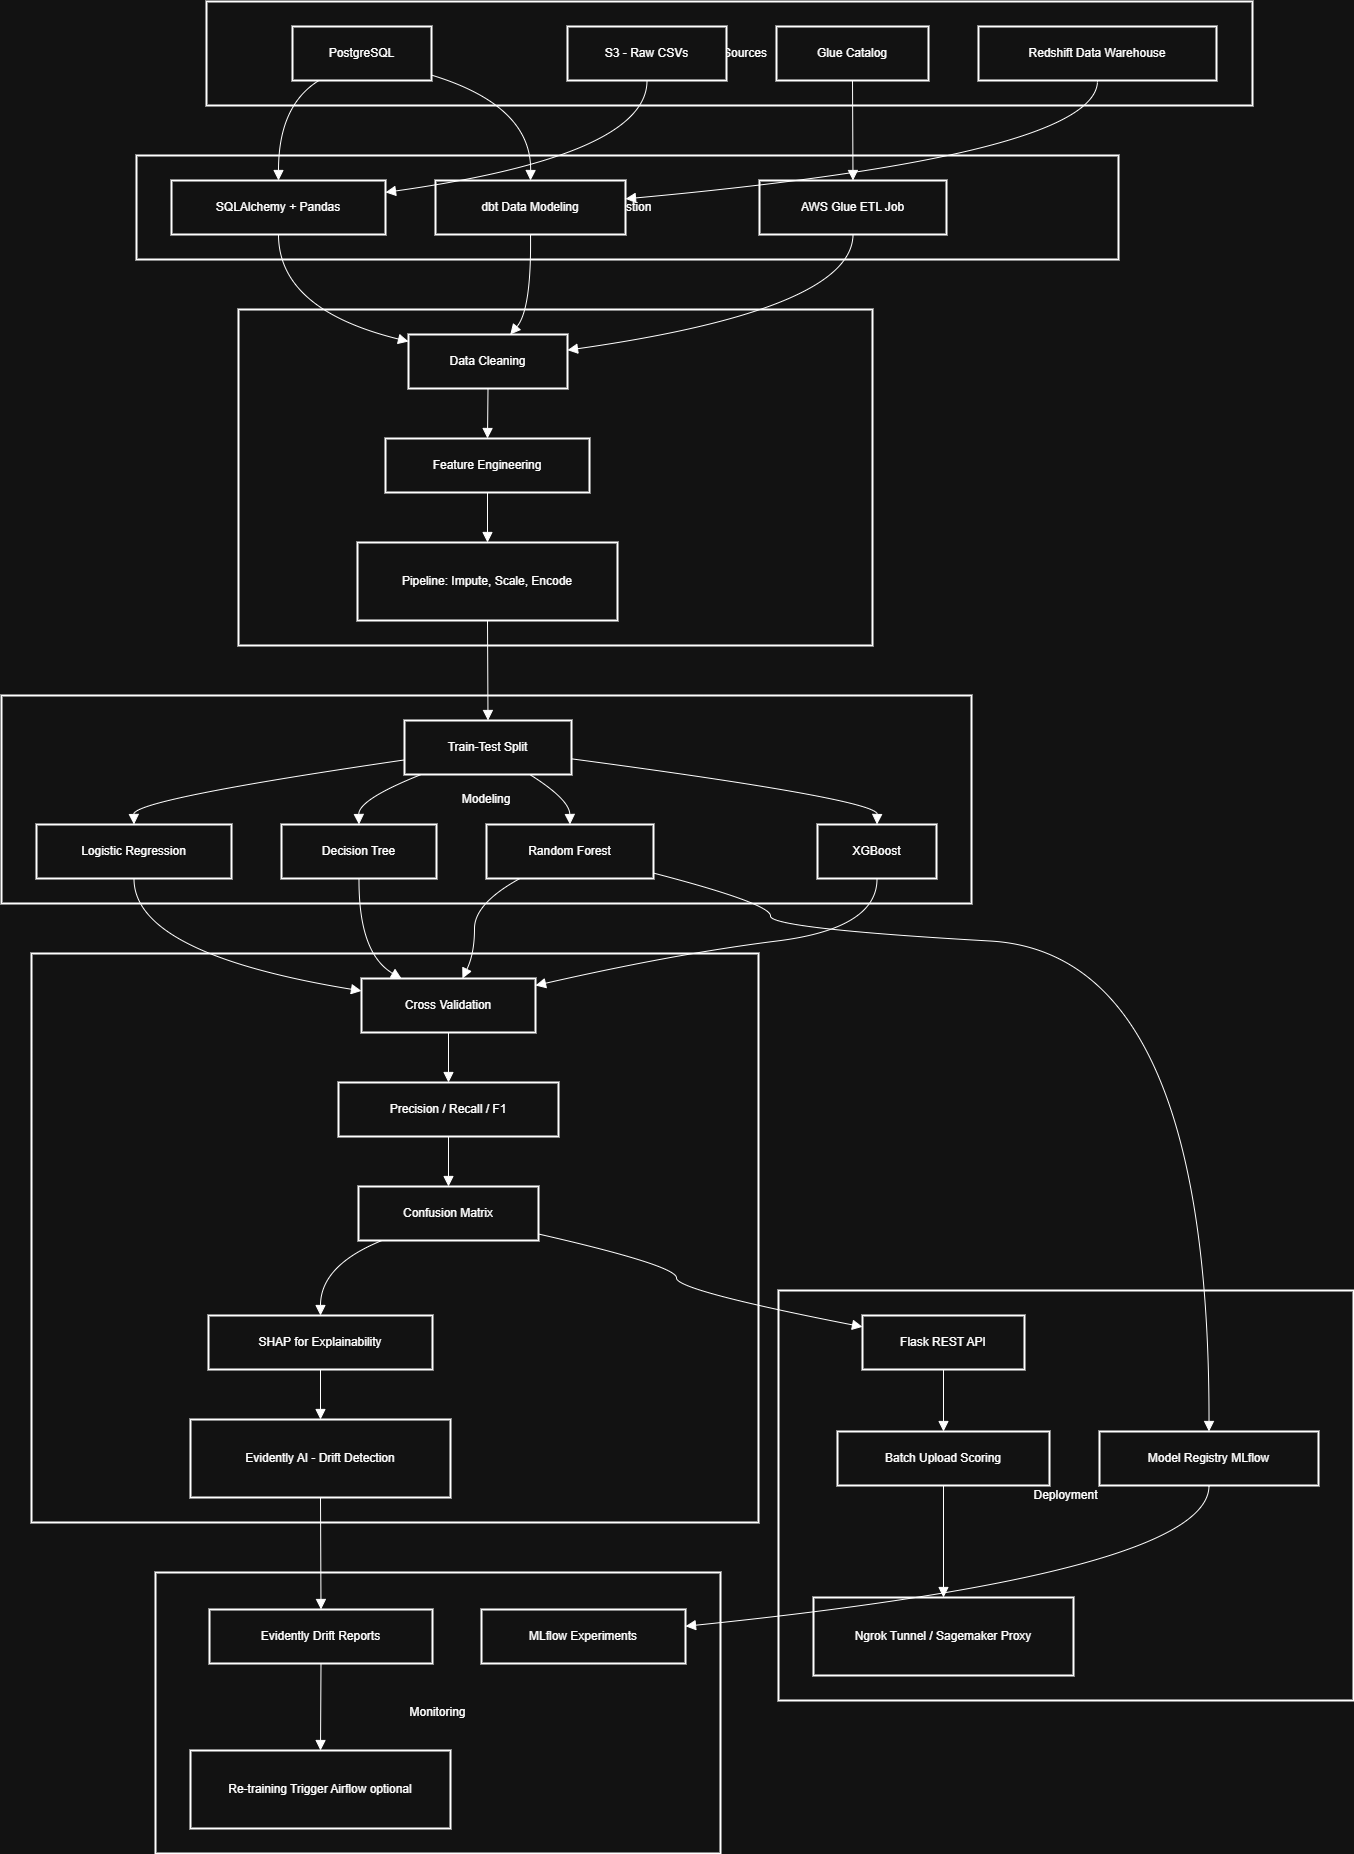

The diagram above was exported from draw.io. Its source (the exported page's mxGraphModel, read from the mxfile embedded in the PNG):
<mxGraphModel dx="1111" dy="683" grid="0" gridSize="10" guides="1" tooltips="1" connect="1" arrows="1" fold="1" page="1" pageScale="1" pageWidth="827" pageHeight="1169" background="none" math="0" shadow="0">
  <root>
    <mxCell id="0" />
    <mxCell id="1" parent="0" />
    <mxCell id="DQlpzzzpugjhY4l4df8h-1" value="Monitoring" style="whiteSpace=wrap;strokeWidth=2;" vertex="1" parent="1">
      <mxGeometry x="174" y="2701" width="565" height="281" as="geometry" />
    </mxCell>
    <mxCell id="DQlpzzzpugjhY4l4df8h-2" value="Deployment" style="whiteSpace=wrap;strokeWidth=2;" vertex="1" parent="1">
      <mxGeometry x="797" y="2419" width="575" height="410" as="geometry" />
    </mxCell>
    <mxCell id="DQlpzzzpugjhY4l4df8h-3" value="Evaluation" style="whiteSpace=wrap;strokeWidth=2;" vertex="1" parent="1">
      <mxGeometry x="50" y="2082" width="727" height="569" as="geometry" />
    </mxCell>
    <mxCell id="DQlpzzzpugjhY4l4df8h-4" value="Modeling" style="whiteSpace=wrap;strokeWidth=2;" vertex="1" parent="1">
      <mxGeometry x="20" y="1824" width="970" height="208" as="geometry" />
    </mxCell>
    <mxCell id="DQlpzzzpugjhY4l4df8h-5" value="Processing" style="whiteSpace=wrap;strokeWidth=2;" vertex="1" parent="1">
      <mxGeometry x="257" y="1438" width="634" height="336" as="geometry" />
    </mxCell>
    <mxCell id="DQlpzzzpugjhY4l4df8h-6" value="Ingestion" style="whiteSpace=wrap;strokeWidth=2;" vertex="1" parent="1">
      <mxGeometry x="155" y="1284" width="982" height="104" as="geometry" />
    </mxCell>
    <mxCell id="DQlpzzzpugjhY4l4df8h-7" value="Data_Sources" style="whiteSpace=wrap;strokeWidth=2;" vertex="1" parent="1">
      <mxGeometry x="225" y="1130" width="1046" height="104" as="geometry" />
    </mxCell>
    <mxCell id="DQlpzzzpugjhY4l4df8h-8" value="PostgreSQL" style="whiteSpace=wrap;strokeWidth=2;" vertex="1" parent="1">
      <mxGeometry x="311" y="1155" width="139" height="54" as="geometry" />
    </mxCell>
    <mxCell id="DQlpzzzpugjhY4l4df8h-9" value="S3 - Raw CSVs" style="whiteSpace=wrap;strokeWidth=2;" vertex="1" parent="1">
      <mxGeometry x="586" y="1155" width="159" height="54" as="geometry" />
    </mxCell>
    <mxCell id="DQlpzzzpugjhY4l4df8h-10" value="Glue Catalog" style="whiteSpace=wrap;strokeWidth=2;" vertex="1" parent="1">
      <mxGeometry x="795" y="1155" width="152" height="54" as="geometry" />
    </mxCell>
    <mxCell id="DQlpzzzpugjhY4l4df8h-11" value="Redshift Data Warehouse" style="whiteSpace=wrap;strokeWidth=2;" vertex="1" parent="1">
      <mxGeometry x="997" y="1155" width="238" height="54" as="geometry" />
    </mxCell>
    <mxCell id="DQlpzzzpugjhY4l4df8h-12" value="SQLAlchemy + Pandas" style="whiteSpace=wrap;strokeWidth=2;" vertex="1" parent="1">
      <mxGeometry x="190" y="1309" width="214" height="54" as="geometry" />
    </mxCell>
    <mxCell id="DQlpzzzpugjhY4l4df8h-13" value="AWS Glue ETL Job" style="whiteSpace=wrap;strokeWidth=2;" vertex="1" parent="1">
      <mxGeometry x="778" y="1309" width="187" height="54" as="geometry" />
    </mxCell>
    <mxCell id="DQlpzzzpugjhY4l4df8h-14" value="dbt Data Modeling" style="whiteSpace=wrap;strokeWidth=2;" vertex="1" parent="1">
      <mxGeometry x="454" y="1309" width="190" height="54" as="geometry" />
    </mxCell>
    <mxCell id="DQlpzzzpugjhY4l4df8h-15" value="Data Cleaning" style="whiteSpace=wrap;strokeWidth=2;" vertex="1" parent="1">
      <mxGeometry x="427" y="1463" width="159" height="54" as="geometry" />
    </mxCell>
    <mxCell id="DQlpzzzpugjhY4l4df8h-16" value="Feature Engineering" style="whiteSpace=wrap;strokeWidth=2;" vertex="1" parent="1">
      <mxGeometry x="404" y="1567" width="204" height="54" as="geometry" />
    </mxCell>
    <mxCell id="DQlpzzzpugjhY4l4df8h-17" value="Pipeline: Impute, Scale, Encode" style="whiteSpace=wrap;strokeWidth=2;" vertex="1" parent="1">
      <mxGeometry x="376" y="1671" width="260" height="78" as="geometry" />
    </mxCell>
    <mxCell id="DQlpzzzpugjhY4l4df8h-18" value="Train-Test Split" style="whiteSpace=wrap;strokeWidth=2;" vertex="1" parent="1">
      <mxGeometry x="423" y="1849" width="167" height="54" as="geometry" />
    </mxCell>
    <mxCell id="DQlpzzzpugjhY4l4df8h-19" value="Logistic Regression" style="whiteSpace=wrap;strokeWidth=2;" vertex="1" parent="1">
      <mxGeometry x="55" y="1953" width="195" height="54" as="geometry" />
    </mxCell>
    <mxCell id="DQlpzzzpugjhY4l4df8h-20" value="Decision Tree" style="whiteSpace=wrap;strokeWidth=2;" vertex="1" parent="1">
      <mxGeometry x="300" y="1953" width="155" height="54" as="geometry" />
    </mxCell>
    <mxCell id="DQlpzzzpugjhY4l4df8h-21" value="Random Forest" style="whiteSpace=wrap;strokeWidth=2;" vertex="1" parent="1">
      <mxGeometry x="505" y="1953" width="167" height="54" as="geometry" />
    </mxCell>
    <mxCell id="DQlpzzzpugjhY4l4df8h-22" value="XGBoost" style="whiteSpace=wrap;strokeWidth=2;" vertex="1" parent="1">
      <mxGeometry x="836" y="1953" width="119" height="54" as="geometry" />
    </mxCell>
    <mxCell id="DQlpzzzpugjhY4l4df8h-23" value="Cross Validation" style="whiteSpace=wrap;strokeWidth=2;" vertex="1" parent="1">
      <mxGeometry x="380" y="2107" width="174" height="54" as="geometry" />
    </mxCell>
    <mxCell id="DQlpzzzpugjhY4l4df8h-24" value="Precision / Recall / F1" style="whiteSpace=wrap;strokeWidth=2;" vertex="1" parent="1">
      <mxGeometry x="357" y="2211" width="220" height="54" as="geometry" />
    </mxCell>
    <mxCell id="DQlpzzzpugjhY4l4df8h-25" value="Confusion Matrix" style="whiteSpace=wrap;strokeWidth=2;" vertex="1" parent="1">
      <mxGeometry x="377" y="2315" width="180" height="54" as="geometry" />
    </mxCell>
    <mxCell id="DQlpzzzpugjhY4l4df8h-26" value="SHAP for Explainability" style="whiteSpace=wrap;strokeWidth=2;" vertex="1" parent="1">
      <mxGeometry x="227" y="2444" width="224" height="54" as="geometry" />
    </mxCell>
    <mxCell id="DQlpzzzpugjhY4l4df8h-27" value="Evidently AI - Drift Detection" style="whiteSpace=wrap;strokeWidth=2;" vertex="1" parent="1">
      <mxGeometry x="209" y="2548" width="260" height="78" as="geometry" />
    </mxCell>
    <mxCell id="DQlpzzzpugjhY4l4df8h-28" value="Flask REST API" style="whiteSpace=wrap;strokeWidth=2;" vertex="1" parent="1">
      <mxGeometry x="881" y="2444" width="162" height="54" as="geometry" />
    </mxCell>
    <mxCell id="DQlpzzzpugjhY4l4df8h-29" value="Batch Upload Scoring" style="whiteSpace=wrap;strokeWidth=2;" vertex="1" parent="1">
      <mxGeometry x="856" y="2560" width="212" height="54" as="geometry" />
    </mxCell>
    <mxCell id="DQlpzzzpugjhY4l4df8h-30" value="Ngrok Tunnel / Sagemaker Proxy" style="whiteSpace=wrap;strokeWidth=2;" vertex="1" parent="1">
      <mxGeometry x="832" y="2726" width="260" height="78" as="geometry" />
    </mxCell>
    <mxCell id="DQlpzzzpugjhY4l4df8h-31" value="Model Registry MLflow" style="whiteSpace=wrap;strokeWidth=2;" vertex="1" parent="1">
      <mxGeometry x="1118" y="2560" width="219" height="54" as="geometry" />
    </mxCell>
    <mxCell id="DQlpzzzpugjhY4l4df8h-32" value="MLflow Experiments" style="whiteSpace=wrap;strokeWidth=2;" vertex="1" parent="1">
      <mxGeometry x="500" y="2738" width="204" height="54" as="geometry" />
    </mxCell>
    <mxCell id="DQlpzzzpugjhY4l4df8h-33" value="Evidently Drift Reports" style="whiteSpace=wrap;strokeWidth=2;" vertex="1" parent="1">
      <mxGeometry x="228" y="2738" width="223" height="54" as="geometry" />
    </mxCell>
    <mxCell id="DQlpzzzpugjhY4l4df8h-34" value="Re-training Trigger Airflow optional" style="whiteSpace=wrap;strokeWidth=2;" vertex="1" parent="1">
      <mxGeometry x="209" y="2879" width="260" height="78" as="geometry" />
    </mxCell>
    <mxCell id="DQlpzzzpugjhY4l4df8h-35" value="" style="curved=1;startArrow=none;endArrow=block;exitX=0.19;exitY=1;entryX=0.5;entryY=0;rounded=0;fontSize=12;startSize=8;endSize=8;" edge="1" parent="1" source="DQlpzzzpugjhY4l4df8h-8" target="DQlpzzzpugjhY4l4df8h-12">
      <mxGeometry relative="1" as="geometry">
        <Array as="points">
          <mxPoint x="297" y="1234" />
        </Array>
      </mxGeometry>
    </mxCell>
    <mxCell id="DQlpzzzpugjhY4l4df8h-36" value="" style="curved=1;startArrow=none;endArrow=block;exitX=0.5;exitY=1;entryX=1;entryY=0.22;rounded=0;fontSize=12;startSize=8;endSize=8;" edge="1" parent="1" source="DQlpzzzpugjhY4l4df8h-9" target="DQlpzzzpugjhY4l4df8h-12">
      <mxGeometry relative="1" as="geometry">
        <Array as="points">
          <mxPoint x="666" y="1284" />
        </Array>
      </mxGeometry>
    </mxCell>
    <mxCell id="DQlpzzzpugjhY4l4df8h-37" value="" style="curved=1;startArrow=none;endArrow=block;exitX=0.5;exitY=1;entryX=0.5;entryY=0;rounded=0;fontSize=12;startSize=8;endSize=8;" edge="1" parent="1" source="DQlpzzzpugjhY4l4df8h-10" target="DQlpzzzpugjhY4l4df8h-13">
      <mxGeometry relative="1" as="geometry">
        <Array as="points" />
      </mxGeometry>
    </mxCell>
    <mxCell id="DQlpzzzpugjhY4l4df8h-38" value="" style="curved=1;startArrow=none;endArrow=block;exitX=1;exitY=0.9;entryX=0.5;entryY=0;rounded=0;fontSize=12;startSize=8;endSize=8;" edge="1" parent="1" source="DQlpzzzpugjhY4l4df8h-8" target="DQlpzzzpugjhY4l4df8h-14">
      <mxGeometry relative="1" as="geometry">
        <Array as="points">
          <mxPoint x="550" y="1234" />
        </Array>
      </mxGeometry>
    </mxCell>
    <mxCell id="DQlpzzzpugjhY4l4df8h-39" value="" style="curved=1;startArrow=none;endArrow=block;exitX=0.5;exitY=1;entryX=1;entryY=0.34;rounded=0;fontSize=12;startSize=8;endSize=8;" edge="1" parent="1" source="DQlpzzzpugjhY4l4df8h-11" target="DQlpzzzpugjhY4l4df8h-14">
      <mxGeometry relative="1" as="geometry">
        <Array as="points">
          <mxPoint x="1117" y="1284" />
        </Array>
      </mxGeometry>
    </mxCell>
    <mxCell id="DQlpzzzpugjhY4l4df8h-40" value="" style="curved=1;startArrow=none;endArrow=block;exitX=0.5;exitY=1;entryX=0;entryY=0.13;rounded=0;fontSize=12;startSize=8;endSize=8;" edge="1" parent="1" source="DQlpzzzpugjhY4l4df8h-12" target="DQlpzzzpugjhY4l4df8h-15">
      <mxGeometry relative="1" as="geometry">
        <Array as="points">
          <mxPoint x="297" y="1438" />
        </Array>
      </mxGeometry>
    </mxCell>
    <mxCell id="DQlpzzzpugjhY4l4df8h-41" value="" style="curved=1;startArrow=none;endArrow=block;exitX=0.5;exitY=1;entryX=1;entryY=0.29;rounded=0;fontSize=12;startSize=8;endSize=8;" edge="1" parent="1" source="DQlpzzzpugjhY4l4df8h-13" target="DQlpzzzpugjhY4l4df8h-15">
      <mxGeometry relative="1" as="geometry">
        <Array as="points">
          <mxPoint x="871" y="1438" />
        </Array>
      </mxGeometry>
    </mxCell>
    <mxCell id="DQlpzzzpugjhY4l4df8h-42" value="" style="curved=1;startArrow=none;endArrow=block;exitX=0.5;exitY=1;entryX=0.64;entryY=0;rounded=0;fontSize=12;startSize=8;endSize=8;" edge="1" parent="1" source="DQlpzzzpugjhY4l4df8h-14" target="DQlpzzzpugjhY4l4df8h-15">
      <mxGeometry relative="1" as="geometry">
        <Array as="points">
          <mxPoint x="550" y="1438" />
        </Array>
      </mxGeometry>
    </mxCell>
    <mxCell id="DQlpzzzpugjhY4l4df8h-43" value="" style="curved=1;startArrow=none;endArrow=block;exitX=0.5;exitY=1;entryX=0.5;entryY=0;rounded=0;fontSize=12;startSize=8;endSize=8;" edge="1" parent="1" source="DQlpzzzpugjhY4l4df8h-15" target="DQlpzzzpugjhY4l4df8h-16">
      <mxGeometry relative="1" as="geometry">
        <Array as="points" />
      </mxGeometry>
    </mxCell>
    <mxCell id="DQlpzzzpugjhY4l4df8h-44" value="" style="curved=1;startArrow=none;endArrow=block;exitX=0.5;exitY=1;entryX=0.5;entryY=0;rounded=0;fontSize=12;startSize=8;endSize=8;" edge="1" parent="1" source="DQlpzzzpugjhY4l4df8h-16" target="DQlpzzzpugjhY4l4df8h-17">
      <mxGeometry relative="1" as="geometry">
        <Array as="points" />
      </mxGeometry>
    </mxCell>
    <mxCell id="DQlpzzzpugjhY4l4df8h-45" value="" style="curved=1;startArrow=none;endArrow=block;exitX=0.5;exitY=1;entryX=0.5;entryY=0;rounded=0;fontSize=12;startSize=8;endSize=8;" edge="1" parent="1" source="DQlpzzzpugjhY4l4df8h-17" target="DQlpzzzpugjhY4l4df8h-18">
      <mxGeometry relative="1" as="geometry">
        <Array as="points" />
      </mxGeometry>
    </mxCell>
    <mxCell id="DQlpzzzpugjhY4l4df8h-46" value="" style="curved=1;startArrow=none;endArrow=block;exitX=0;exitY=0.73;entryX=0.5;entryY=0;rounded=0;fontSize=12;startSize=8;endSize=8;" edge="1" parent="1" source="DQlpzzzpugjhY4l4df8h-18" target="DQlpzzzpugjhY4l4df8h-19">
      <mxGeometry relative="1" as="geometry">
        <Array as="points">
          <mxPoint x="152" y="1928" />
        </Array>
      </mxGeometry>
    </mxCell>
    <mxCell id="DQlpzzzpugjhY4l4df8h-47" value="" style="curved=1;startArrow=none;endArrow=block;exitX=0.5;exitY=1;entryX=0;entryY=0.23;rounded=0;fontSize=12;startSize=8;endSize=8;" edge="1" parent="1" source="DQlpzzzpugjhY4l4df8h-19" target="DQlpzzzpugjhY4l4df8h-23">
      <mxGeometry relative="1" as="geometry">
        <Array as="points">
          <mxPoint x="152" y="2082" />
        </Array>
      </mxGeometry>
    </mxCell>
    <mxCell id="DQlpzzzpugjhY4l4df8h-48" value="" style="curved=1;startArrow=none;endArrow=block;exitX=0.1;exitY=1;entryX=0.5;entryY=0;rounded=0;fontSize=12;startSize=8;endSize=8;" edge="1" parent="1" source="DQlpzzzpugjhY4l4df8h-18" target="DQlpzzzpugjhY4l4df8h-20">
      <mxGeometry relative="1" as="geometry">
        <Array as="points">
          <mxPoint x="377" y="1928" />
        </Array>
      </mxGeometry>
    </mxCell>
    <mxCell id="DQlpzzzpugjhY4l4df8h-49" value="" style="curved=1;startArrow=none;endArrow=block;exitX=0.5;exitY=1;entryX=0.23;entryY=0;rounded=0;fontSize=12;startSize=8;endSize=8;" edge="1" parent="1" source="DQlpzzzpugjhY4l4df8h-20" target="DQlpzzzpugjhY4l4df8h-23">
      <mxGeometry relative="1" as="geometry">
        <Array as="points">
          <mxPoint x="377" y="2082" />
        </Array>
      </mxGeometry>
    </mxCell>
    <mxCell id="DQlpzzzpugjhY4l4df8h-50" value="" style="curved=1;startArrow=none;endArrow=block;exitX=0.75;exitY=1;entryX=0.5;entryY=0;rounded=0;fontSize=12;startSize=8;endSize=8;" edge="1" parent="1" source="DQlpzzzpugjhY4l4df8h-18" target="DQlpzzzpugjhY4l4df8h-21">
      <mxGeometry relative="1" as="geometry">
        <Array as="points">
          <mxPoint x="588" y="1928" />
        </Array>
      </mxGeometry>
    </mxCell>
    <mxCell id="DQlpzzzpugjhY4l4df8h-51" value="" style="curved=1;startArrow=none;endArrow=block;exitX=0.2;exitY=1;entryX=0.58;entryY=0;rounded=0;fontSize=12;startSize=8;endSize=8;" edge="1" parent="1" source="DQlpzzzpugjhY4l4df8h-21" target="DQlpzzzpugjhY4l4df8h-23">
      <mxGeometry relative="1" as="geometry">
        <Array as="points">
          <mxPoint x="493" y="2032" />
          <mxPoint x="493" y="2082" />
        </Array>
      </mxGeometry>
    </mxCell>
    <mxCell id="DQlpzzzpugjhY4l4df8h-52" value="" style="curved=1;startArrow=none;endArrow=block;exitX=1;exitY=0.71;entryX=0.5;entryY=0;rounded=0;fontSize=12;startSize=8;endSize=8;" edge="1" parent="1" source="DQlpzzzpugjhY4l4df8h-18" target="DQlpzzzpugjhY4l4df8h-22">
      <mxGeometry relative="1" as="geometry">
        <Array as="points">
          <mxPoint x="896" y="1928" />
        </Array>
      </mxGeometry>
    </mxCell>
    <mxCell id="DQlpzzzpugjhY4l4df8h-53" value="" style="curved=1;startArrow=none;endArrow=block;exitX=0.5;exitY=1;entryX=1;entryY=0.13;rounded=0;fontSize=12;startSize=8;endSize=8;" edge="1" parent="1" source="DQlpzzzpugjhY4l4df8h-22" target="DQlpzzzpugjhY4l4df8h-23">
      <mxGeometry relative="1" as="geometry">
        <Array as="points">
          <mxPoint x="896" y="2057" />
          <mxPoint x="695" y="2082" />
        </Array>
      </mxGeometry>
    </mxCell>
    <mxCell id="DQlpzzzpugjhY4l4df8h-54" value="" style="curved=1;startArrow=none;endArrow=block;exitX=0.5;exitY=1;entryX=0.5;entryY=0;rounded=0;fontSize=12;startSize=8;endSize=8;" edge="1" parent="1" source="DQlpzzzpugjhY4l4df8h-23" target="DQlpzzzpugjhY4l4df8h-24">
      <mxGeometry relative="1" as="geometry">
        <Array as="points" />
      </mxGeometry>
    </mxCell>
    <mxCell id="DQlpzzzpugjhY4l4df8h-55" value="" style="curved=1;startArrow=none;endArrow=block;exitX=0.5;exitY=1;entryX=0.5;entryY=0;rounded=0;fontSize=12;startSize=8;endSize=8;" edge="1" parent="1" source="DQlpzzzpugjhY4l4df8h-24" target="DQlpzzzpugjhY4l4df8h-25">
      <mxGeometry relative="1" as="geometry">
        <Array as="points" />
      </mxGeometry>
    </mxCell>
    <mxCell id="DQlpzzzpugjhY4l4df8h-56" value="" style="curved=1;startArrow=none;endArrow=block;exitX=0.13;exitY=1;entryX=0.5;entryY=0;rounded=0;fontSize=12;startSize=8;endSize=8;" edge="1" parent="1" source="DQlpzzzpugjhY4l4df8h-25" target="DQlpzzzpugjhY4l4df8h-26">
      <mxGeometry relative="1" as="geometry">
        <Array as="points">
          <mxPoint x="339" y="2394" />
        </Array>
      </mxGeometry>
    </mxCell>
    <mxCell id="DQlpzzzpugjhY4l4df8h-57" value="" style="curved=1;startArrow=none;endArrow=block;exitX=0.5;exitY=1;entryX=0.5;entryY=0;rounded=0;fontSize=12;startSize=8;endSize=8;" edge="1" parent="1" source="DQlpzzzpugjhY4l4df8h-26" target="DQlpzzzpugjhY4l4df8h-27">
      <mxGeometry relative="1" as="geometry">
        <Array as="points" />
      </mxGeometry>
    </mxCell>
    <mxCell id="DQlpzzzpugjhY4l4df8h-58" value="" style="curved=1;startArrow=none;endArrow=block;exitX=1;exitY=0.88;entryX=0;entryY=0.21;rounded=0;fontSize=12;startSize=8;endSize=8;" edge="1" parent="1" source="DQlpzzzpugjhY4l4df8h-25" target="DQlpzzzpugjhY4l4df8h-28">
      <mxGeometry relative="1" as="geometry">
        <Array as="points">
          <mxPoint x="695" y="2394" />
          <mxPoint x="695" y="2419" />
        </Array>
      </mxGeometry>
    </mxCell>
    <mxCell id="DQlpzzzpugjhY4l4df8h-59" value="" style="curved=1;startArrow=none;endArrow=block;exitX=0.5;exitY=1;entryX=0.5;entryY=0;rounded=0;fontSize=12;startSize=8;endSize=8;" edge="1" parent="1" source="DQlpzzzpugjhY4l4df8h-28" target="DQlpzzzpugjhY4l4df8h-29">
      <mxGeometry relative="1" as="geometry">
        <Array as="points" />
      </mxGeometry>
    </mxCell>
    <mxCell id="DQlpzzzpugjhY4l4df8h-60" value="" style="curved=1;startArrow=none;endArrow=block;exitX=0.5;exitY=1;entryX=0.5;entryY=0;rounded=0;fontSize=12;startSize=8;endSize=8;" edge="1" parent="1" source="DQlpzzzpugjhY4l4df8h-29" target="DQlpzzzpugjhY4l4df8h-30">
      <mxGeometry relative="1" as="geometry">
        <Array as="points" />
      </mxGeometry>
    </mxCell>
    <mxCell id="DQlpzzzpugjhY4l4df8h-61" value="" style="curved=1;startArrow=none;endArrow=block;exitX=1;exitY=0.9;entryX=0.5;entryY=0;rounded=0;fontSize=12;startSize=8;endSize=8;" edge="1" parent="1" source="DQlpzzzpugjhY4l4df8h-21" target="DQlpzzzpugjhY4l4df8h-31">
      <mxGeometry relative="1" as="geometry">
        <Array as="points">
          <mxPoint x="789" y="2032" />
          <mxPoint x="789" y="2057" />
          <mxPoint x="1228" y="2082" />
        </Array>
      </mxGeometry>
    </mxCell>
    <mxCell id="DQlpzzzpugjhY4l4df8h-62" value="" style="curved=1;startArrow=none;endArrow=block;exitX=0.5;exitY=1;entryX=1;entryY=0.31;rounded=0;fontSize=12;startSize=8;endSize=8;" edge="1" parent="1" source="DQlpzzzpugjhY4l4df8h-31" target="DQlpzzzpugjhY4l4df8h-32">
      <mxGeometry relative="1" as="geometry">
        <Array as="points">
          <mxPoint x="1228" y="2701" />
        </Array>
      </mxGeometry>
    </mxCell>
    <mxCell id="DQlpzzzpugjhY4l4df8h-63" value="" style="curved=1;startArrow=none;endArrow=block;exitX=0.5;exitY=1;entryX=0.5;entryY=0;rounded=0;fontSize=12;startSize=8;endSize=8;" edge="1" parent="1" source="DQlpzzzpugjhY4l4df8h-27" target="DQlpzzzpugjhY4l4df8h-33">
      <mxGeometry relative="1" as="geometry">
        <Array as="points" />
      </mxGeometry>
    </mxCell>
    <mxCell id="DQlpzzzpugjhY4l4df8h-64" value="" style="curved=1;startArrow=none;endArrow=block;exitX=0.5;exitY=1;entryX=0.5;entryY=0;rounded=0;fontSize=12;startSize=8;endSize=8;" edge="1" parent="1" source="DQlpzzzpugjhY4l4df8h-33" target="DQlpzzzpugjhY4l4df8h-34">
      <mxGeometry relative="1" as="geometry">
        <Array as="points" />
      </mxGeometry>
    </mxCell>
  </root>
</mxGraphModel>